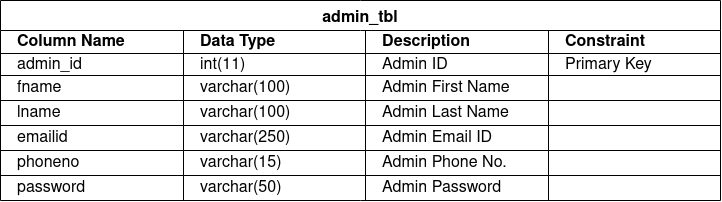

The diagram above was exported from draw.io. Its source (the exported page's mxGraphModel, read from the mxfile embedded in the PNG):
<mxGraphModel dx="1046" dy="610" grid="1" gridSize="10" guides="1" tooltips="1" connect="1" arrows="1" fold="1" page="1" pageScale="1" pageWidth="850" pageHeight="1100" math="0" shadow="0">
  <root>
    <mxCell id="0" />
    <mxCell id="1" parent="0" />
    <mxCell id="Kx4XAyFONfjIXEZwPRjp-43" value="admin_tbl" style="shape=table;startSize=30;container=1;collapsible=0;childLayout=tableLayout;strokeColor=default;fontSize=16;fontStyle=1" parent="1" vertex="1">
      <mxGeometry x="39" y="40" width="720" height="200" as="geometry" />
    </mxCell>
    <mxCell id="Kx4XAyFONfjIXEZwPRjp-44" value="" style="shape=tableRow;horizontal=0;startSize=0;swimlaneHead=0;swimlaneBody=0;strokeColor=inherit;top=0;left=0;bottom=0;right=0;collapsible=0;dropTarget=0;fillColor=none;points=[[0,0.5],[1,0.5]];portConstraint=eastwest;fontSize=16;align=left;spacingLeft=15;" parent="Kx4XAyFONfjIXEZwPRjp-43" vertex="1">
      <mxGeometry y="30" width="720" height="23" as="geometry" />
    </mxCell>
    <mxCell id="Kx4XAyFONfjIXEZwPRjp-45" value="&lt;div&gt;Column Name&lt;/div&gt;" style="shape=partialRectangle;html=1;connectable=0;strokeColor=inherit;overflow=hidden;fillColor=none;top=0;left=0;bottom=0;right=0;pointerEvents=1;fontSize=16;labelBackgroundColor=none;whiteSpace=wrap;spacingLeft=15;fontStyle=1;align=left;" parent="Kx4XAyFONfjIXEZwPRjp-44" vertex="1">
      <mxGeometry width="183" height="23" as="geometry">
        <mxRectangle width="183" height="23" as="alternateBounds" />
      </mxGeometry>
    </mxCell>
    <mxCell id="Kx4XAyFONfjIXEZwPRjp-46" value="&lt;div&gt;Data Type&lt;/div&gt;" style="shape=partialRectangle;html=1;whiteSpace=wrap;connectable=0;strokeColor=inherit;overflow=hidden;fillColor=none;top=0;left=0;bottom=0;right=0;pointerEvents=1;fontSize=16;fontStyle=1;align=left;spacingLeft=15;" parent="Kx4XAyFONfjIXEZwPRjp-44" vertex="1">
      <mxGeometry x="183" width="182" height="23" as="geometry">
        <mxRectangle width="182" height="23" as="alternateBounds" />
      </mxGeometry>
    </mxCell>
    <mxCell id="Kx4XAyFONfjIXEZwPRjp-47" value="&lt;b&gt;Description&lt;/b&gt;" style="shape=partialRectangle;html=1;whiteSpace=wrap;connectable=0;strokeColor=inherit;overflow=hidden;fillColor=none;top=0;left=0;bottom=0;right=0;pointerEvents=1;fontSize=16;align=left;spacingLeft=15;" parent="Kx4XAyFONfjIXEZwPRjp-44" vertex="1">
      <mxGeometry x="365" width="183" height="23" as="geometry">
        <mxRectangle width="183" height="23" as="alternateBounds" />
      </mxGeometry>
    </mxCell>
    <mxCell id="Kx4XAyFONfjIXEZwPRjp-56" value="Constraint" style="shape=partialRectangle;html=1;whiteSpace=wrap;connectable=0;strokeColor=inherit;overflow=hidden;fillColor=none;top=0;left=0;bottom=0;right=0;pointerEvents=1;fontSize=16;fontStyle=1;align=left;spacingLeft=15;" parent="Kx4XAyFONfjIXEZwPRjp-44" vertex="1">
      <mxGeometry x="548" width="172" height="23" as="geometry">
        <mxRectangle width="172" height="23" as="alternateBounds" />
      </mxGeometry>
    </mxCell>
    <mxCell id="Kx4XAyFONfjIXEZwPRjp-48" value="" style="shape=tableRow;horizontal=0;startSize=0;swimlaneHead=0;swimlaneBody=0;strokeColor=inherit;top=0;left=0;bottom=0;right=0;collapsible=0;dropTarget=0;fillColor=none;points=[[0,0.5],[1,0.5]];portConstraint=eastwest;fontSize=16;align=left;spacingLeft=15;" parent="Kx4XAyFONfjIXEZwPRjp-43" vertex="1">
      <mxGeometry y="53" width="720" height="22" as="geometry" />
    </mxCell>
    <mxCell id="Kx4XAyFONfjIXEZwPRjp-49" value="admin_id" style="shape=partialRectangle;html=1;connectable=0;strokeColor=inherit;overflow=hidden;fillColor=none;top=0;left=0;bottom=0;right=0;pointerEvents=1;fontSize=16;align=left;labelBackgroundColor=none;whiteSpace=wrap;spacingLeft=15;" parent="Kx4XAyFONfjIXEZwPRjp-48" vertex="1">
      <mxGeometry width="183" height="22" as="geometry">
        <mxRectangle width="183" height="22" as="alternateBounds" />
      </mxGeometry>
    </mxCell>
    <mxCell id="Kx4XAyFONfjIXEZwPRjp-50" value="int(11)" style="shape=partialRectangle;html=1;whiteSpace=wrap;connectable=0;strokeColor=inherit;overflow=hidden;fillColor=none;top=0;left=0;bottom=0;right=0;pointerEvents=1;fontSize=16;align=left;spacingLeft=15;" parent="Kx4XAyFONfjIXEZwPRjp-48" vertex="1">
      <mxGeometry x="183" width="182" height="22" as="geometry">
        <mxRectangle width="182" height="22" as="alternateBounds" />
      </mxGeometry>
    </mxCell>
    <mxCell id="Kx4XAyFONfjIXEZwPRjp-51" value="Admin ID" style="shape=partialRectangle;html=1;whiteSpace=wrap;connectable=0;strokeColor=inherit;overflow=hidden;fillColor=none;top=0;left=0;bottom=0;right=0;pointerEvents=1;fontSize=16;align=left;spacingLeft=15;" parent="Kx4XAyFONfjIXEZwPRjp-48" vertex="1">
      <mxGeometry x="365" width="183" height="22" as="geometry">
        <mxRectangle width="183" height="22" as="alternateBounds" />
      </mxGeometry>
    </mxCell>
    <mxCell id="Kx4XAyFONfjIXEZwPRjp-57" value="Primary Key" style="shape=partialRectangle;html=1;whiteSpace=wrap;connectable=0;strokeColor=inherit;overflow=hidden;fillColor=none;top=0;left=0;bottom=0;right=0;pointerEvents=1;fontSize=16;align=left;spacingLeft=15;" parent="Kx4XAyFONfjIXEZwPRjp-48" vertex="1">
      <mxGeometry x="548" width="172" height="22" as="geometry">
        <mxRectangle width="172" height="22" as="alternateBounds" />
      </mxGeometry>
    </mxCell>
    <mxCell id="Kx4XAyFONfjIXEZwPRjp-52" value="" style="shape=tableRow;horizontal=0;startSize=0;swimlaneHead=0;swimlaneBody=0;strokeColor=inherit;top=0;left=0;bottom=0;right=0;collapsible=0;dropTarget=0;fillColor=none;points=[[0,0.5],[1,0.5]];portConstraint=eastwest;fontSize=16;align=left;spacingLeft=15;" parent="Kx4XAyFONfjIXEZwPRjp-43" vertex="1">
      <mxGeometry y="75" width="720" height="25" as="geometry" />
    </mxCell>
    <mxCell id="Kx4XAyFONfjIXEZwPRjp-53" value="fname" style="shape=partialRectangle;html=1;connectable=0;strokeColor=inherit;overflow=hidden;fillColor=none;top=0;left=0;bottom=0;right=0;pointerEvents=1;fontSize=16;align=left;labelBackgroundColor=none;whiteSpace=wrap;spacingLeft=15;" parent="Kx4XAyFONfjIXEZwPRjp-52" vertex="1">
      <mxGeometry width="183" height="25" as="geometry">
        <mxRectangle width="183" height="25" as="alternateBounds" />
      </mxGeometry>
    </mxCell>
    <mxCell id="Kx4XAyFONfjIXEZwPRjp-54" value="varchar(100)" style="shape=partialRectangle;html=1;whiteSpace=wrap;connectable=0;strokeColor=inherit;overflow=hidden;fillColor=none;top=0;left=0;bottom=0;right=0;pointerEvents=1;fontSize=16;align=left;spacingLeft=15;" parent="Kx4XAyFONfjIXEZwPRjp-52" vertex="1">
      <mxGeometry x="183" width="182" height="25" as="geometry">
        <mxRectangle width="182" height="25" as="alternateBounds" />
      </mxGeometry>
    </mxCell>
    <mxCell id="Kx4XAyFONfjIXEZwPRjp-55" value="Admin First Name" style="shape=partialRectangle;html=1;whiteSpace=wrap;connectable=0;strokeColor=inherit;overflow=hidden;fillColor=none;top=0;left=0;bottom=0;right=0;pointerEvents=1;fontSize=16;align=left;spacingLeft=15;" parent="Kx4XAyFONfjIXEZwPRjp-52" vertex="1">
      <mxGeometry x="365" width="183" height="25" as="geometry">
        <mxRectangle width="183" height="25" as="alternateBounds" />
      </mxGeometry>
    </mxCell>
    <mxCell id="Kx4XAyFONfjIXEZwPRjp-58" value="" style="shape=partialRectangle;html=1;whiteSpace=wrap;connectable=0;strokeColor=inherit;overflow=hidden;fillColor=none;top=0;left=0;bottom=0;right=0;pointerEvents=1;fontSize=16;align=left;spacingLeft=15;" parent="Kx4XAyFONfjIXEZwPRjp-52" vertex="1">
      <mxGeometry x="548" width="172" height="25" as="geometry">
        <mxRectangle width="172" height="25" as="alternateBounds" />
      </mxGeometry>
    </mxCell>
    <mxCell id="Kx4XAyFONfjIXEZwPRjp-199" style="shape=tableRow;horizontal=0;startSize=0;swimlaneHead=0;swimlaneBody=0;strokeColor=inherit;top=0;left=0;bottom=0;right=0;collapsible=0;dropTarget=0;fillColor=none;points=[[0,0.5],[1,0.5]];portConstraint=eastwest;fontSize=16;align=left;spacingLeft=15;" parent="Kx4XAyFONfjIXEZwPRjp-43" vertex="1">
      <mxGeometry y="100" width="720" height="25" as="geometry" />
    </mxCell>
    <mxCell id="Kx4XAyFONfjIXEZwPRjp-200" value="lname" style="shape=partialRectangle;html=1;connectable=0;strokeColor=inherit;overflow=hidden;fillColor=none;top=0;left=0;bottom=0;right=0;pointerEvents=1;fontSize=16;align=left;labelBackgroundColor=none;whiteSpace=wrap;spacingLeft=15;" parent="Kx4XAyFONfjIXEZwPRjp-199" vertex="1">
      <mxGeometry width="183" height="25" as="geometry">
        <mxRectangle width="183" height="25" as="alternateBounds" />
      </mxGeometry>
    </mxCell>
    <mxCell id="Kx4XAyFONfjIXEZwPRjp-201" value="varchar(100)" style="shape=partialRectangle;html=1;whiteSpace=wrap;connectable=0;strokeColor=inherit;overflow=hidden;fillColor=none;top=0;left=0;bottom=0;right=0;pointerEvents=1;fontSize=16;align=left;spacingLeft=15;" parent="Kx4XAyFONfjIXEZwPRjp-199" vertex="1">
      <mxGeometry x="183" width="182" height="25" as="geometry">
        <mxRectangle width="182" height="25" as="alternateBounds" />
      </mxGeometry>
    </mxCell>
    <mxCell id="Kx4XAyFONfjIXEZwPRjp-202" value="Admin Last Name" style="shape=partialRectangle;html=1;whiteSpace=wrap;connectable=0;strokeColor=inherit;overflow=hidden;fillColor=none;top=0;left=0;bottom=0;right=0;pointerEvents=1;fontSize=16;align=left;spacingLeft=15;" parent="Kx4XAyFONfjIXEZwPRjp-199" vertex="1">
      <mxGeometry x="365" width="183" height="25" as="geometry">
        <mxRectangle width="183" height="25" as="alternateBounds" />
      </mxGeometry>
    </mxCell>
    <mxCell id="Kx4XAyFONfjIXEZwPRjp-203" value="" style="shape=partialRectangle;html=1;whiteSpace=wrap;connectable=0;strokeColor=inherit;overflow=hidden;fillColor=none;top=0;left=0;bottom=0;right=0;pointerEvents=1;fontSize=16;align=left;spacingLeft=15;" parent="Kx4XAyFONfjIXEZwPRjp-199" vertex="1">
      <mxGeometry x="548" width="172" height="25" as="geometry">
        <mxRectangle width="172" height="25" as="alternateBounds" />
      </mxGeometry>
    </mxCell>
    <mxCell id="TYD-2SHoJQSf2lObvHTF-1" style="shape=tableRow;horizontal=0;startSize=0;swimlaneHead=0;swimlaneBody=0;strokeColor=inherit;top=0;left=0;bottom=0;right=0;collapsible=0;dropTarget=0;fillColor=none;points=[[0,0.5],[1,0.5]];portConstraint=eastwest;fontSize=16;align=left;spacingLeft=15;" vertex="1" parent="Kx4XAyFONfjIXEZwPRjp-43">
      <mxGeometry y="125" width="720" height="25" as="geometry" />
    </mxCell>
    <mxCell id="TYD-2SHoJQSf2lObvHTF-2" value="emailid" style="shape=partialRectangle;html=1;connectable=0;strokeColor=inherit;overflow=hidden;fillColor=none;top=0;left=0;bottom=0;right=0;pointerEvents=1;fontSize=16;align=left;labelBackgroundColor=none;whiteSpace=wrap;spacingLeft=15;" vertex="1" parent="TYD-2SHoJQSf2lObvHTF-1">
      <mxGeometry width="183" height="25" as="geometry">
        <mxRectangle width="183" height="25" as="alternateBounds" />
      </mxGeometry>
    </mxCell>
    <mxCell id="TYD-2SHoJQSf2lObvHTF-3" value="varchar(250)" style="shape=partialRectangle;html=1;whiteSpace=wrap;connectable=0;strokeColor=inherit;overflow=hidden;fillColor=none;top=0;left=0;bottom=0;right=0;pointerEvents=1;fontSize=16;align=left;spacingLeft=15;" vertex="1" parent="TYD-2SHoJQSf2lObvHTF-1">
      <mxGeometry x="183" width="182" height="25" as="geometry">
        <mxRectangle width="182" height="25" as="alternateBounds" />
      </mxGeometry>
    </mxCell>
    <mxCell id="TYD-2SHoJQSf2lObvHTF-4" value="Admin Email ID" style="shape=partialRectangle;html=1;whiteSpace=wrap;connectable=0;strokeColor=inherit;overflow=hidden;fillColor=none;top=0;left=0;bottom=0;right=0;pointerEvents=1;fontSize=16;align=left;spacingLeft=15;" vertex="1" parent="TYD-2SHoJQSf2lObvHTF-1">
      <mxGeometry x="365" width="183" height="25" as="geometry">
        <mxRectangle width="183" height="25" as="alternateBounds" />
      </mxGeometry>
    </mxCell>
    <mxCell id="TYD-2SHoJQSf2lObvHTF-5" style="shape=partialRectangle;html=1;whiteSpace=wrap;connectable=0;strokeColor=inherit;overflow=hidden;fillColor=none;top=0;left=0;bottom=0;right=0;pointerEvents=1;fontSize=16;align=left;spacingLeft=15;" vertex="1" parent="TYD-2SHoJQSf2lObvHTF-1">
      <mxGeometry x="548" width="172" height="25" as="geometry">
        <mxRectangle width="172" height="25" as="alternateBounds" />
      </mxGeometry>
    </mxCell>
    <mxCell id="TYD-2SHoJQSf2lObvHTF-6" style="shape=tableRow;horizontal=0;startSize=0;swimlaneHead=0;swimlaneBody=0;strokeColor=inherit;top=0;left=0;bottom=0;right=0;collapsible=0;dropTarget=0;fillColor=none;points=[[0,0.5],[1,0.5]];portConstraint=eastwest;fontSize=16;align=left;spacingLeft=15;" vertex="1" parent="Kx4XAyFONfjIXEZwPRjp-43">
      <mxGeometry y="150" width="720" height="25" as="geometry" />
    </mxCell>
    <mxCell id="TYD-2SHoJQSf2lObvHTF-7" value="&lt;label for=&quot;checkbox_row_5&quot;&gt;phoneno&lt;/label&gt;&lt;br&gt;            " style="shape=partialRectangle;html=1;connectable=0;strokeColor=inherit;overflow=hidden;fillColor=none;top=0;left=0;bottom=0;right=0;pointerEvents=1;fontSize=16;align=left;labelBackgroundColor=none;whiteSpace=wrap;spacingLeft=15;" vertex="1" parent="TYD-2SHoJQSf2lObvHTF-6">
      <mxGeometry width="183" height="25" as="geometry">
        <mxRectangle width="183" height="25" as="alternateBounds" />
      </mxGeometry>
    </mxCell>
    <mxCell id="TYD-2SHoJQSf2lObvHTF-8" value="varchar(15)" style="shape=partialRectangle;html=1;whiteSpace=wrap;connectable=0;strokeColor=inherit;overflow=hidden;fillColor=none;top=0;left=0;bottom=0;right=0;pointerEvents=1;fontSize=16;align=left;spacingLeft=15;" vertex="1" parent="TYD-2SHoJQSf2lObvHTF-6">
      <mxGeometry x="183" width="182" height="25" as="geometry">
        <mxRectangle width="182" height="25" as="alternateBounds" />
      </mxGeometry>
    </mxCell>
    <mxCell id="TYD-2SHoJQSf2lObvHTF-9" value="Admin Phone No." style="shape=partialRectangle;html=1;whiteSpace=wrap;connectable=0;strokeColor=inherit;overflow=hidden;fillColor=none;top=0;left=0;bottom=0;right=0;pointerEvents=1;fontSize=16;align=left;spacingLeft=15;" vertex="1" parent="TYD-2SHoJQSf2lObvHTF-6">
      <mxGeometry x="365" width="183" height="25" as="geometry">
        <mxRectangle width="183" height="25" as="alternateBounds" />
      </mxGeometry>
    </mxCell>
    <mxCell id="TYD-2SHoJQSf2lObvHTF-10" style="shape=partialRectangle;html=1;whiteSpace=wrap;connectable=0;strokeColor=inherit;overflow=hidden;fillColor=none;top=0;left=0;bottom=0;right=0;pointerEvents=1;fontSize=16;align=left;spacingLeft=15;" vertex="1" parent="TYD-2SHoJQSf2lObvHTF-6">
      <mxGeometry x="548" width="172" height="25" as="geometry">
        <mxRectangle width="172" height="25" as="alternateBounds" />
      </mxGeometry>
    </mxCell>
    <mxCell id="TYD-2SHoJQSf2lObvHTF-11" style="shape=tableRow;horizontal=0;startSize=0;swimlaneHead=0;swimlaneBody=0;strokeColor=inherit;top=0;left=0;bottom=0;right=0;collapsible=0;dropTarget=0;fillColor=none;points=[[0,0.5],[1,0.5]];portConstraint=eastwest;fontSize=16;align=left;spacingLeft=15;" vertex="1" parent="Kx4XAyFONfjIXEZwPRjp-43">
      <mxGeometry y="175" width="720" height="25" as="geometry" />
    </mxCell>
    <mxCell id="TYD-2SHoJQSf2lObvHTF-12" value="password" style="shape=partialRectangle;html=1;connectable=0;strokeColor=inherit;overflow=hidden;fillColor=none;top=0;left=0;bottom=0;right=0;pointerEvents=1;fontSize=16;align=left;labelBackgroundColor=none;whiteSpace=wrap;spacingLeft=15;" vertex="1" parent="TYD-2SHoJQSf2lObvHTF-11">
      <mxGeometry width="183" height="25" as="geometry">
        <mxRectangle width="183" height="25" as="alternateBounds" />
      </mxGeometry>
    </mxCell>
    <mxCell id="TYD-2SHoJQSf2lObvHTF-13" value="varchar(50)" style="shape=partialRectangle;html=1;whiteSpace=wrap;connectable=0;strokeColor=inherit;overflow=hidden;fillColor=none;top=0;left=0;bottom=0;right=0;pointerEvents=1;fontSize=16;align=left;spacingLeft=15;" vertex="1" parent="TYD-2SHoJQSf2lObvHTF-11">
      <mxGeometry x="183" width="182" height="25" as="geometry">
        <mxRectangle width="182" height="25" as="alternateBounds" />
      </mxGeometry>
    </mxCell>
    <mxCell id="TYD-2SHoJQSf2lObvHTF-14" value="Admin Password" style="shape=partialRectangle;html=1;whiteSpace=wrap;connectable=0;strokeColor=inherit;overflow=hidden;fillColor=none;top=0;left=0;bottom=0;right=0;pointerEvents=1;fontSize=16;align=left;spacingLeft=15;" vertex="1" parent="TYD-2SHoJQSf2lObvHTF-11">
      <mxGeometry x="365" width="183" height="25" as="geometry">
        <mxRectangle width="183" height="25" as="alternateBounds" />
      </mxGeometry>
    </mxCell>
    <mxCell id="TYD-2SHoJQSf2lObvHTF-15" style="shape=partialRectangle;html=1;whiteSpace=wrap;connectable=0;strokeColor=inherit;overflow=hidden;fillColor=none;top=0;left=0;bottom=0;right=0;pointerEvents=1;fontSize=16;align=left;spacingLeft=15;" vertex="1" parent="TYD-2SHoJQSf2lObvHTF-11">
      <mxGeometry x="548" width="172" height="25" as="geometry">
        <mxRectangle width="172" height="25" as="alternateBounds" />
      </mxGeometry>
    </mxCell>
  </root>
</mxGraphModel>